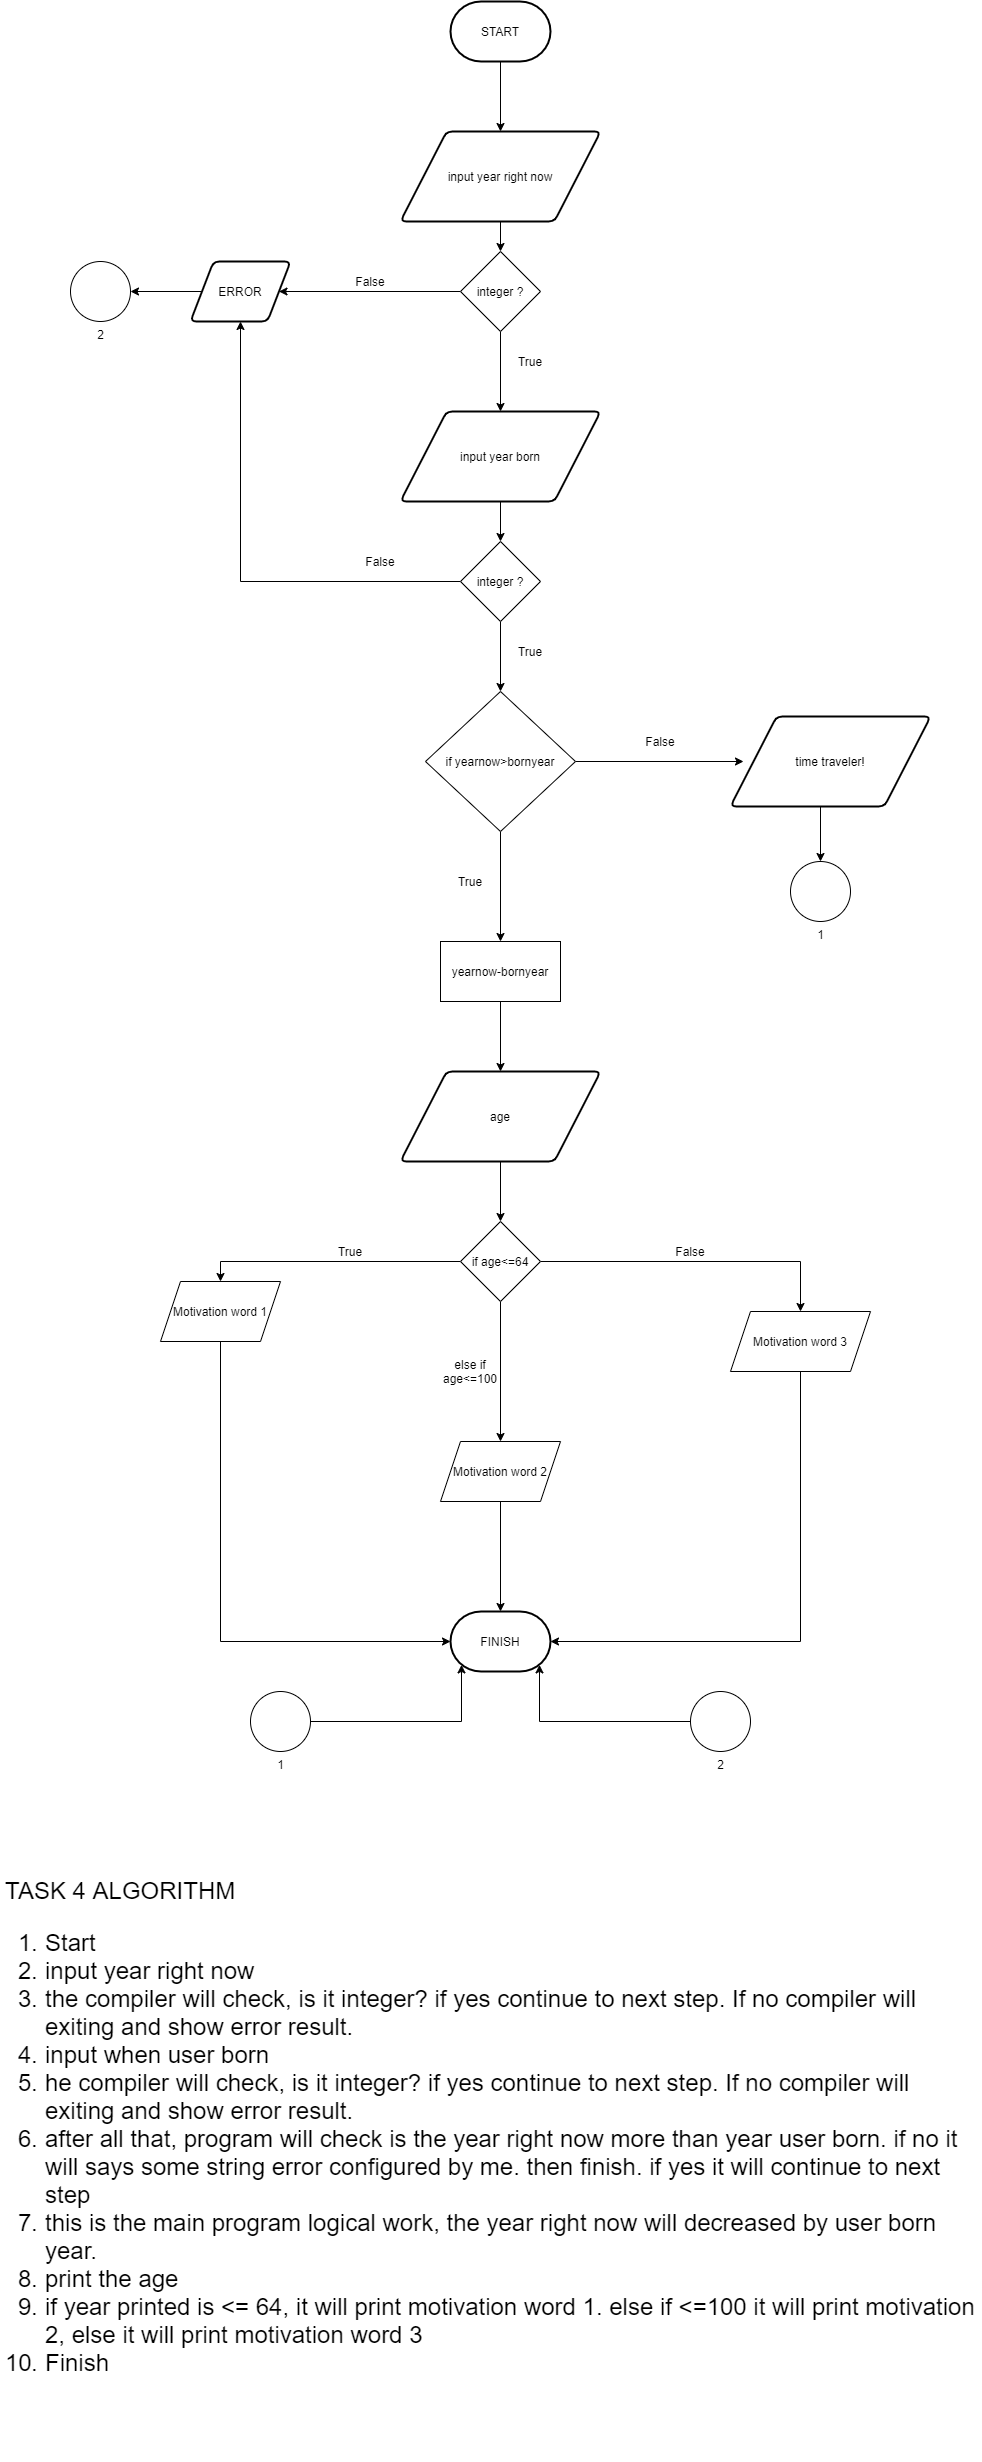

The diagram above was exported from draw.io. Its source (the exported page's mxGraphModel, read from the mxfile embedded in the PNG):
<mxGraphModel dx="1497" dy="852" grid="1" gridSize="10" guides="1" tooltips="1" connect="1" arrows="1" fold="1" page="1" pageScale="1" pageWidth="1100" pageHeight="1700" math="0" shadow="0">
  <root>
    <mxCell id="0" />
    <mxCell id="1" parent="0" />
    <mxCell id="_zvx6zqsW9vSj_uUSLc8-21" style="edgeStyle=orthogonalEdgeStyle;rounded=0;orthogonalLoop=1;jettySize=auto;html=1;exitX=0.5;exitY=1;exitDx=0;exitDy=0;exitPerimeter=0;entryX=0.5;entryY=0;entryDx=0;entryDy=0;" parent="1" source="_zvx6zqsW9vSj_uUSLc8-1" target="_zvx6zqsW9vSj_uUSLc8-2" edge="1">
      <mxGeometry relative="1" as="geometry" />
    </mxCell>
    <mxCell id="_zvx6zqsW9vSj_uUSLc8-1" value="START" style="strokeWidth=2;html=1;shape=mxgraph.flowchart.terminator;whiteSpace=wrap;" parent="1" vertex="1">
      <mxGeometry x="520" y="30" width="100" height="60" as="geometry" />
    </mxCell>
    <mxCell id="_WvweVwyk6aoXxG7-y0k-21" style="edgeStyle=orthogonalEdgeStyle;rounded=0;orthogonalLoop=1;jettySize=auto;html=1;exitX=0.5;exitY=1;exitDx=0;exitDy=0;entryX=0.5;entryY=0;entryDx=0;entryDy=0;" edge="1" parent="1" source="_zvx6zqsW9vSj_uUSLc8-2" target="_WvweVwyk6aoXxG7-y0k-20">
      <mxGeometry relative="1" as="geometry" />
    </mxCell>
    <mxCell id="_zvx6zqsW9vSj_uUSLc8-2" value="input year right now" style="shape=parallelogram;html=1;strokeWidth=2;perimeter=parallelogramPerimeter;whiteSpace=wrap;rounded=1;arcSize=12;size=0.23;" parent="1" vertex="1">
      <mxGeometry x="470" y="160" width="200" height="90" as="geometry" />
    </mxCell>
    <mxCell id="_zvx6zqsW9vSj_uUSLc8-15" value="FINISH" style="strokeWidth=2;html=1;shape=mxgraph.flowchart.terminator;whiteSpace=wrap;" parent="1" vertex="1">
      <mxGeometry x="520" y="1640" width="100" height="60" as="geometry" />
    </mxCell>
    <mxCell id="_zvx6zqsW9vSj_uUSLc8-18" value="&lt;h1&gt;&lt;span style=&quot;font-weight: normal&quot;&gt;TASK 4 ALGORITHM&amp;nbsp;&lt;br&gt;&lt;ol&gt;&lt;li&gt;&lt;span style=&quot;font-weight: normal&quot;&gt;Start&lt;/span&gt;&lt;/li&gt;&lt;li&gt;&lt;span style=&quot;font-weight: normal&quot;&gt;input year right now&lt;/span&gt;&lt;/li&gt;&lt;li&gt;&lt;span style=&quot;font-weight: normal&quot;&gt;the compiler will check, is it integer? if yes continue to next step. If no compiler will exiting and show error result.&lt;/span&gt;&lt;/li&gt;&lt;li&gt;&lt;span style=&quot;font-weight: normal&quot;&gt;&lt;font&gt;input when user born&lt;/font&gt;&lt;span&gt;&amp;nbsp;&lt;/span&gt;&lt;/span&gt;&lt;/li&gt;&lt;li&gt;&lt;span style=&quot;font-weight: normal&quot;&gt;he compiler will check, is it integer? if yes continue to next step. If no compiler will exiting and show error result.&lt;/span&gt;&lt;/li&gt;&lt;li&gt;&lt;span style=&quot;font-weight: normal&quot;&gt;after all that, program will check is the year right now more than year user born. if no it will says some string error configured by me. then finish. if yes it will continue to next step&lt;/span&gt;&lt;/li&gt;&lt;li&gt;this is the main program logical work, the year right now will decreased by user born year.&lt;/li&gt;&lt;li&gt;print the age&lt;/li&gt;&lt;li&gt;if year printed is &amp;lt;= 64, it will print motivation word 1. else if &amp;lt;=100 it will print motivation 2, else it will print motivation word 3&lt;/li&gt;&lt;li&gt;Finish&lt;/li&gt;&lt;/ol&gt;&lt;/span&gt;&lt;/h1&gt;" style="text;html=1;strokeColor=none;fillColor=none;spacing=5;spacingTop=-20;whiteSpace=wrap;overflow=hidden;rounded=0;align=left;" parent="1" vertex="1">
      <mxGeometry x="70" y="1900" width="980" height="590" as="geometry" />
    </mxCell>
    <mxCell id="_zvx6zqsW9vSj_uUSLc8-42" style="edgeStyle=orthogonalEdgeStyle;rounded=0;orthogonalLoop=1;jettySize=auto;html=1;exitX=1;exitY=0.5;exitDx=0;exitDy=0;" parent="1" source="_zvx6zqsW9vSj_uUSLc8-19" edge="1">
      <mxGeometry relative="1" as="geometry">
        <mxPoint x="813" y="790" as="targetPoint" />
      </mxGeometry>
    </mxCell>
    <mxCell id="_zvx6zqsW9vSj_uUSLc8-47" style="edgeStyle=orthogonalEdgeStyle;rounded=0;orthogonalLoop=1;jettySize=auto;html=1;exitX=0.5;exitY=1;exitDx=0;exitDy=0;entryX=0.5;entryY=0;entryDx=0;entryDy=0;" parent="1" source="_zvx6zqsW9vSj_uUSLc8-19" target="_zvx6zqsW9vSj_uUSLc8-46" edge="1">
      <mxGeometry relative="1" as="geometry" />
    </mxCell>
    <mxCell id="_zvx6zqsW9vSj_uUSLc8-19" value="if yearnow&amp;gt;bornyear" style="rhombus;whiteSpace=wrap;html=1;" parent="1" vertex="1">
      <mxGeometry x="495" y="720" width="150" height="140" as="geometry" />
    </mxCell>
    <mxCell id="_zvx6zqsW9vSj_uUSLc8-52" style="edgeStyle=orthogonalEdgeStyle;rounded=0;orthogonalLoop=1;jettySize=auto;html=1;exitX=0.5;exitY=1;exitDx=0;exitDy=0;" parent="1" source="_zvx6zqsW9vSj_uUSLc8-22" edge="1">
      <mxGeometry relative="1" as="geometry">
        <mxPoint x="570" y="1250" as="targetPoint" />
      </mxGeometry>
    </mxCell>
    <mxCell id="_zvx6zqsW9vSj_uUSLc8-22" value="age" style="shape=parallelogram;html=1;strokeWidth=2;perimeter=parallelogramPerimeter;whiteSpace=wrap;rounded=1;arcSize=12;size=0.23;" parent="1" vertex="1">
      <mxGeometry x="470" y="1100" width="200" height="90" as="geometry" />
    </mxCell>
    <mxCell id="_zvx6zqsW9vSj_uUSLc8-37" style="edgeStyle=orthogonalEdgeStyle;rounded=0;orthogonalLoop=1;jettySize=auto;html=1;exitX=0.5;exitY=1;exitDx=0;exitDy=0;entryX=0.5;entryY=0;entryDx=0;entryDy=0;" parent="1" source="_WvweVwyk6aoXxG7-y0k-31" target="_zvx6zqsW9vSj_uUSLc8-19" edge="1">
      <mxGeometry relative="1" as="geometry">
        <mxPoint x="560" y="780" as="sourcePoint" />
      </mxGeometry>
    </mxCell>
    <mxCell id="_WvweVwyk6aoXxG7-y0k-34" style="edgeStyle=orthogonalEdgeStyle;rounded=0;orthogonalLoop=1;jettySize=auto;html=1;exitX=0.5;exitY=1;exitDx=0;exitDy=0;entryX=0.5;entryY=0;entryDx=0;entryDy=0;" edge="1" parent="1" source="_zvx6zqsW9vSj_uUSLc8-23" target="_WvweVwyk6aoXxG7-y0k-31">
      <mxGeometry relative="1" as="geometry" />
    </mxCell>
    <mxCell id="_zvx6zqsW9vSj_uUSLc8-23" value="input year born" style="shape=parallelogram;html=1;strokeWidth=2;perimeter=parallelogramPerimeter;whiteSpace=wrap;rounded=1;arcSize=12;size=0.23;" parent="1" vertex="1">
      <mxGeometry x="470" y="440" width="200" height="90" as="geometry" />
    </mxCell>
    <mxCell id="_zvx6zqsW9vSj_uUSLc8-32" value="True" style="text;html=1;strokeColor=none;fillColor=none;align=center;verticalAlign=middle;whiteSpace=wrap;rounded=0;" parent="1" vertex="1">
      <mxGeometry x="520" y="900" width="40" height="20" as="geometry" />
    </mxCell>
    <mxCell id="_zvx6zqsW9vSj_uUSLc8-33" value="False" style="text;html=1;strokeColor=none;fillColor=none;align=center;verticalAlign=middle;whiteSpace=wrap;rounded=0;" parent="1" vertex="1">
      <mxGeometry x="710" y="760" width="40" height="20" as="geometry" />
    </mxCell>
    <mxCell id="_WvweVwyk6aoXxG7-y0k-13" style="edgeStyle=orthogonalEdgeStyle;rounded=0;orthogonalLoop=1;jettySize=auto;html=1;exitX=0.5;exitY=1;exitDx=0;exitDy=0;" edge="1" parent="1" target="_WvweVwyk6aoXxG7-y0k-12">
      <mxGeometry relative="1" as="geometry">
        <mxPoint x="890" y="835" as="sourcePoint" />
      </mxGeometry>
    </mxCell>
    <mxCell id="_zvx6zqsW9vSj_uUSLc8-41" value="time traveler!" style="shape=parallelogram;html=1;strokeWidth=2;perimeter=parallelogramPerimeter;whiteSpace=wrap;rounded=1;arcSize=12;size=0.23;" parent="1" vertex="1">
      <mxGeometry x="800" y="745" width="200" height="90" as="geometry" />
    </mxCell>
    <mxCell id="_zvx6zqsW9vSj_uUSLc8-49" style="edgeStyle=orthogonalEdgeStyle;rounded=0;orthogonalLoop=1;jettySize=auto;html=1;exitX=0.5;exitY=1;exitDx=0;exitDy=0;entryX=0.5;entryY=0;entryDx=0;entryDy=0;" parent="1" source="_zvx6zqsW9vSj_uUSLc8-46" target="_zvx6zqsW9vSj_uUSLc8-22" edge="1">
      <mxGeometry relative="1" as="geometry" />
    </mxCell>
    <mxCell id="_zvx6zqsW9vSj_uUSLc8-46" value="yearnow-bornyear" style="rounded=0;whiteSpace=wrap;html=1;" parent="1" vertex="1">
      <mxGeometry x="510" y="970" width="120" height="60" as="geometry" />
    </mxCell>
    <mxCell id="_WvweVwyk6aoXxG7-y0k-5" style="edgeStyle=orthogonalEdgeStyle;rounded=0;orthogonalLoop=1;jettySize=auto;html=1;exitX=0;exitY=0.5;exitDx=0;exitDy=0;entryX=0.5;entryY=0;entryDx=0;entryDy=0;" edge="1" parent="1" source="_WvweVwyk6aoXxG7-y0k-1" target="_WvweVwyk6aoXxG7-y0k-3">
      <mxGeometry relative="1" as="geometry" />
    </mxCell>
    <mxCell id="_WvweVwyk6aoXxG7-y0k-6" style="edgeStyle=orthogonalEdgeStyle;rounded=0;orthogonalLoop=1;jettySize=auto;html=1;exitX=0.5;exitY=1;exitDx=0;exitDy=0;entryX=0.5;entryY=0;entryDx=0;entryDy=0;" edge="1" parent="1" source="_WvweVwyk6aoXxG7-y0k-1" target="_WvweVwyk6aoXxG7-y0k-2">
      <mxGeometry relative="1" as="geometry" />
    </mxCell>
    <mxCell id="_WvweVwyk6aoXxG7-y0k-7" style="edgeStyle=orthogonalEdgeStyle;rounded=0;orthogonalLoop=1;jettySize=auto;html=1;exitX=1;exitY=0.5;exitDx=0;exitDy=0;entryX=0.5;entryY=0;entryDx=0;entryDy=0;" edge="1" parent="1" source="_WvweVwyk6aoXxG7-y0k-1" target="_WvweVwyk6aoXxG7-y0k-4">
      <mxGeometry relative="1" as="geometry" />
    </mxCell>
    <mxCell id="_WvweVwyk6aoXxG7-y0k-1" value="if age&amp;lt;=64" style="rhombus;whiteSpace=wrap;html=1;" vertex="1" parent="1">
      <mxGeometry x="530" y="1250" width="80" height="80" as="geometry" />
    </mxCell>
    <mxCell id="_WvweVwyk6aoXxG7-y0k-11" style="edgeStyle=orthogonalEdgeStyle;rounded=0;orthogonalLoop=1;jettySize=auto;html=1;exitX=0.5;exitY=1;exitDx=0;exitDy=0;" edge="1" parent="1" source="_WvweVwyk6aoXxG7-y0k-2" target="_zvx6zqsW9vSj_uUSLc8-15">
      <mxGeometry relative="1" as="geometry" />
    </mxCell>
    <mxCell id="_WvweVwyk6aoXxG7-y0k-2" value="Motivation word 2" style="shape=parallelogram;perimeter=parallelogramPerimeter;whiteSpace=wrap;html=1;fixedSize=1;" vertex="1" parent="1">
      <mxGeometry x="510" y="1470" width="120" height="60" as="geometry" />
    </mxCell>
    <mxCell id="_WvweVwyk6aoXxG7-y0k-9" style="edgeStyle=orthogonalEdgeStyle;rounded=0;orthogonalLoop=1;jettySize=auto;html=1;exitX=0.5;exitY=1;exitDx=0;exitDy=0;entryX=0;entryY=0.5;entryDx=0;entryDy=0;entryPerimeter=0;" edge="1" parent="1" source="_WvweVwyk6aoXxG7-y0k-3" target="_zvx6zqsW9vSj_uUSLc8-15">
      <mxGeometry relative="1" as="geometry" />
    </mxCell>
    <mxCell id="_WvweVwyk6aoXxG7-y0k-3" value="Motivation word 1" style="shape=parallelogram;perimeter=parallelogramPerimeter;whiteSpace=wrap;html=1;fixedSize=1;" vertex="1" parent="1">
      <mxGeometry x="230" y="1310" width="120" height="60" as="geometry" />
    </mxCell>
    <mxCell id="_WvweVwyk6aoXxG7-y0k-19" style="edgeStyle=orthogonalEdgeStyle;rounded=0;orthogonalLoop=1;jettySize=auto;html=1;exitX=0.5;exitY=1;exitDx=0;exitDy=0;entryX=1;entryY=0.5;entryDx=0;entryDy=0;entryPerimeter=0;" edge="1" parent="1" source="_WvweVwyk6aoXxG7-y0k-4" target="_zvx6zqsW9vSj_uUSLc8-15">
      <mxGeometry relative="1" as="geometry" />
    </mxCell>
    <mxCell id="_WvweVwyk6aoXxG7-y0k-4" value="Motivation word 3" style="shape=parallelogram;perimeter=parallelogramPerimeter;whiteSpace=wrap;html=1;fixedSize=1;" vertex="1" parent="1">
      <mxGeometry x="800" y="1340" width="140" height="60" as="geometry" />
    </mxCell>
    <mxCell id="_WvweVwyk6aoXxG7-y0k-8" value="True" style="text;html=1;strokeColor=none;fillColor=none;align=center;verticalAlign=middle;whiteSpace=wrap;rounded=0;" vertex="1" parent="1">
      <mxGeometry x="400" y="1270" width="40" height="20" as="geometry" />
    </mxCell>
    <mxCell id="_WvweVwyk6aoXxG7-y0k-10" value="else if age&amp;lt;=100" style="text;html=1;strokeColor=none;fillColor=none;align=center;verticalAlign=middle;whiteSpace=wrap;rounded=0;" vertex="1" parent="1">
      <mxGeometry x="520" y="1390" width="40" height="20" as="geometry" />
    </mxCell>
    <mxCell id="_WvweVwyk6aoXxG7-y0k-12" value="1" style="verticalLabelPosition=bottom;verticalAlign=top;html=1;shape=mxgraph.flowchart.on-page_reference;" vertex="1" parent="1">
      <mxGeometry x="860" y="890" width="60" height="60" as="geometry" />
    </mxCell>
    <mxCell id="_WvweVwyk6aoXxG7-y0k-15" style="edgeStyle=orthogonalEdgeStyle;rounded=0;orthogonalLoop=1;jettySize=auto;html=1;exitX=1;exitY=0.5;exitDx=0;exitDy=0;exitPerimeter=0;entryX=0.11;entryY=0.89;entryDx=0;entryDy=0;entryPerimeter=0;" edge="1" parent="1" source="_WvweVwyk6aoXxG7-y0k-14" target="_zvx6zqsW9vSj_uUSLc8-15">
      <mxGeometry relative="1" as="geometry" />
    </mxCell>
    <mxCell id="_WvweVwyk6aoXxG7-y0k-14" value="1" style="verticalLabelPosition=bottom;verticalAlign=top;html=1;shape=mxgraph.flowchart.on-page_reference;" vertex="1" parent="1">
      <mxGeometry x="320" y="1720" width="60" height="60" as="geometry" />
    </mxCell>
    <mxCell id="_WvweVwyk6aoXxG7-y0k-17" value="False" style="text;html=1;strokeColor=none;fillColor=none;align=center;verticalAlign=middle;whiteSpace=wrap;rounded=0;" vertex="1" parent="1">
      <mxGeometry x="740" y="1270" width="40" height="20" as="geometry" />
    </mxCell>
    <mxCell id="_WvweVwyk6aoXxG7-y0k-24" style="edgeStyle=orthogonalEdgeStyle;rounded=0;orthogonalLoop=1;jettySize=auto;html=1;exitX=0.5;exitY=1;exitDx=0;exitDy=0;entryX=0.5;entryY=0;entryDx=0;entryDy=0;" edge="1" parent="1" source="_WvweVwyk6aoXxG7-y0k-20" target="_zvx6zqsW9vSj_uUSLc8-23">
      <mxGeometry relative="1" as="geometry" />
    </mxCell>
    <mxCell id="_WvweVwyk6aoXxG7-y0k-25" style="edgeStyle=orthogonalEdgeStyle;rounded=0;orthogonalLoop=1;jettySize=auto;html=1;exitX=0;exitY=0.5;exitDx=0;exitDy=0;entryX=1;entryY=0.5;entryDx=0;entryDy=0;" edge="1" parent="1" source="_WvweVwyk6aoXxG7-y0k-20" target="_WvweVwyk6aoXxG7-y0k-23">
      <mxGeometry relative="1" as="geometry" />
    </mxCell>
    <mxCell id="_WvweVwyk6aoXxG7-y0k-20" value="integer ?" style="rhombus;whiteSpace=wrap;html=1;" vertex="1" parent="1">
      <mxGeometry x="530" y="280" width="80" height="80" as="geometry" />
    </mxCell>
    <mxCell id="_WvweVwyk6aoXxG7-y0k-22" value="2" style="verticalLabelPosition=bottom;verticalAlign=top;html=1;shape=mxgraph.flowchart.on-page_reference;" vertex="1" parent="1">
      <mxGeometry x="140" y="290" width="60" height="60" as="geometry" />
    </mxCell>
    <mxCell id="_WvweVwyk6aoXxG7-y0k-26" style="edgeStyle=orthogonalEdgeStyle;rounded=0;orthogonalLoop=1;jettySize=auto;html=1;exitX=0;exitY=0.5;exitDx=0;exitDy=0;entryX=1;entryY=0.5;entryDx=0;entryDy=0;entryPerimeter=0;" edge="1" parent="1" source="_WvweVwyk6aoXxG7-y0k-23" target="_WvweVwyk6aoXxG7-y0k-22">
      <mxGeometry relative="1" as="geometry" />
    </mxCell>
    <mxCell id="_WvweVwyk6aoXxG7-y0k-23" value="ERROR" style="shape=parallelogram;html=1;strokeWidth=2;perimeter=parallelogramPerimeter;whiteSpace=wrap;rounded=1;arcSize=12;size=0.23;" vertex="1" parent="1">
      <mxGeometry x="260" y="290" width="100" height="60" as="geometry" />
    </mxCell>
    <mxCell id="_WvweVwyk6aoXxG7-y0k-27" value="True" style="text;html=1;strokeColor=none;fillColor=none;align=center;verticalAlign=middle;whiteSpace=wrap;rounded=0;" vertex="1" parent="1">
      <mxGeometry x="580" y="380" width="40" height="20" as="geometry" />
    </mxCell>
    <mxCell id="_WvweVwyk6aoXxG7-y0k-30" value="False" style="text;html=1;strokeColor=none;fillColor=none;align=center;verticalAlign=middle;whiteSpace=wrap;rounded=0;" vertex="1" parent="1">
      <mxGeometry x="420" y="300" width="40" height="20" as="geometry" />
    </mxCell>
    <mxCell id="_WvweVwyk6aoXxG7-y0k-36" style="edgeStyle=orthogonalEdgeStyle;rounded=0;orthogonalLoop=1;jettySize=auto;html=1;exitX=0;exitY=0.5;exitDx=0;exitDy=0;entryX=0.5;entryY=1;entryDx=0;entryDy=0;" edge="1" parent="1" source="_WvweVwyk6aoXxG7-y0k-31" target="_WvweVwyk6aoXxG7-y0k-23">
      <mxGeometry relative="1" as="geometry" />
    </mxCell>
    <mxCell id="_WvweVwyk6aoXxG7-y0k-31" value="integer ?" style="rhombus;whiteSpace=wrap;html=1;" vertex="1" parent="1">
      <mxGeometry x="530" y="570" width="80" height="80" as="geometry" />
    </mxCell>
    <mxCell id="_WvweVwyk6aoXxG7-y0k-32" value="True" style="text;html=1;strokeColor=none;fillColor=none;align=center;verticalAlign=middle;whiteSpace=wrap;rounded=0;" vertex="1" parent="1">
      <mxGeometry x="580" y="670" width="40" height="20" as="geometry" />
    </mxCell>
    <mxCell id="_WvweVwyk6aoXxG7-y0k-33" value="False" style="text;html=1;strokeColor=none;fillColor=none;align=center;verticalAlign=middle;whiteSpace=wrap;rounded=0;" vertex="1" parent="1">
      <mxGeometry x="430" y="580" width="40" height="20" as="geometry" />
    </mxCell>
    <mxCell id="_WvweVwyk6aoXxG7-y0k-38" style="edgeStyle=orthogonalEdgeStyle;rounded=0;orthogonalLoop=1;jettySize=auto;html=1;exitX=0;exitY=0.5;exitDx=0;exitDy=0;exitPerimeter=0;entryX=0.89;entryY=0.89;entryDx=0;entryDy=0;entryPerimeter=0;" edge="1" parent="1" source="_WvweVwyk6aoXxG7-y0k-37" target="_zvx6zqsW9vSj_uUSLc8-15">
      <mxGeometry relative="1" as="geometry" />
    </mxCell>
    <mxCell id="_WvweVwyk6aoXxG7-y0k-37" value="2" style="verticalLabelPosition=bottom;verticalAlign=top;html=1;shape=mxgraph.flowchart.on-page_reference;" vertex="1" parent="1">
      <mxGeometry x="760" y="1720" width="60" height="60" as="geometry" />
    </mxCell>
  </root>
</mxGraphModel>